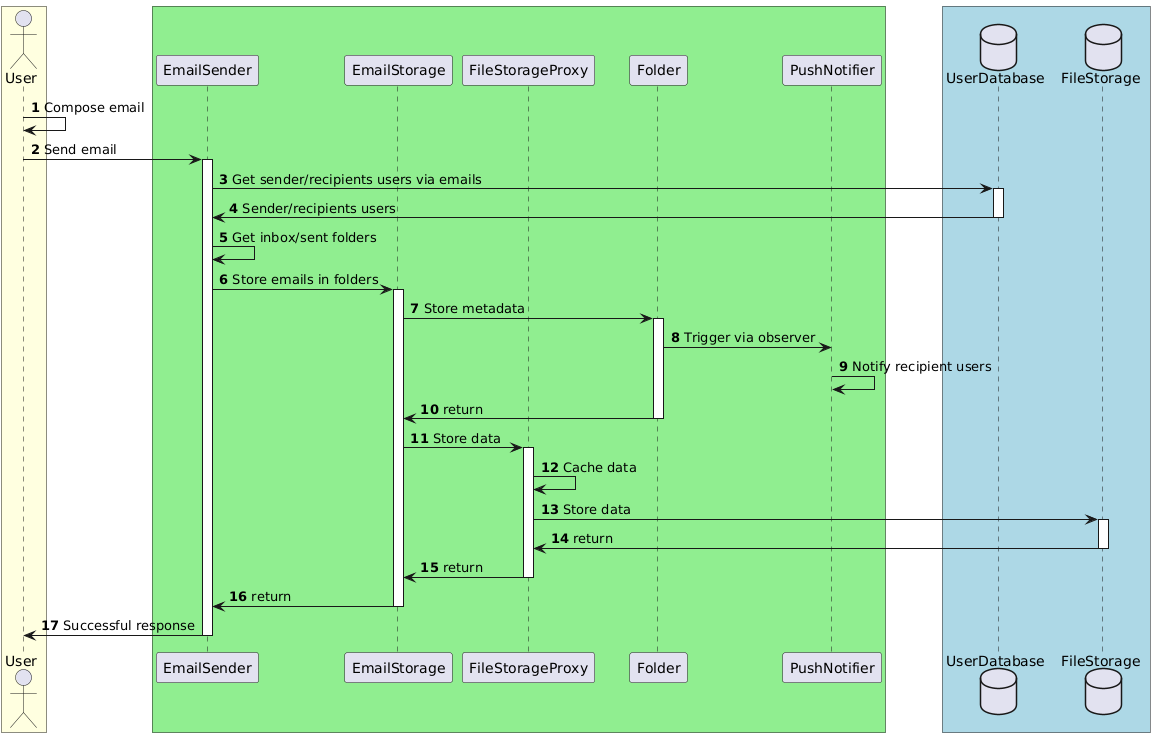

The diagram above was rendered by PlantUML. Its source (embedded in the PNG):
@startuml
box #LightYellow
actor User as user
end box

box #LightGreen
participant EmailSender as emailSender
participant EmailStorage as emailStorage
participant FileStorageProxy as fileStorageProxy
participant Folder as folder
participant PushNotifier as pushNotifier
end box

box #LightBlue
database UserDatabase as userDatabase
database FileStorage as fileStorage
end box

autonumber

user -> user : Compose email
user -> emailSender ++ : Send email
emailSender -> userDatabase ++ : Get sender/recipients users via emails
userDatabase -> emailSender -- : Sender/recipients users
emailSender -> emailSender : Get inbox/sent folders
emailSender -> emailStorage ++ : Store emails in folders
emailStorage -> folder ++ : Store metadata
folder -> pushNotifier : Trigger via observer
pushNotifier -> pushNotifier : Notify recipient users
folder -> emailStorage -- : return
emailStorage -> fileStorageProxy ++ : Store data
fileStorageProxy -> fileStorageProxy : Cache data
fileStorageProxy -> fileStorage ++ : Store data
fileStorage -> fileStorageProxy -- : return
fileStorageProxy -> emailStorage -- : return
emailStorage -> emailSender -- : return
emailSender -> user -- : Successful response
@enduml